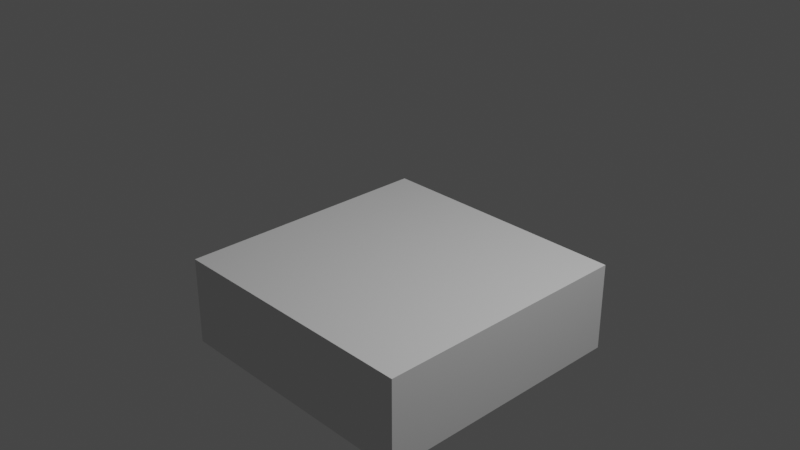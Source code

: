 # Source: mt_modeling_base.blend  (saved by Blender 3.0.42; exported with 4.5.12 LTS)
import bpy
from mathutils import Matrix  # noqa: F401  (used for matrix-valued properties, if any)

bpy.ops.wm.read_factory_settings(use_empty=True)
scene = bpy.context.scene
scene.name = 'Scene'

# ---- collections
col_collection = bpy.data.collections.new('Collection'); scene.collection.children.link(col_collection)

# ---- world
world_world = bpy.data.worlds.new('World'); scene.world = world_world
world_world.use_nodes = True; world_world.node_tree.nodes.clear()
_N = world_world.node_tree.nodes; _L = world_world.node_tree.links
n0 = _N.new('ShaderNodeOutputWorld'); n0.name = 'World Output'; n0.location = (300, 300)
n1 = _N.new('ShaderNodeBackground'); n1.name = 'Background'; n1.location = (10, 300)
n1.inputs[0].default_value = (0.05088, 0.05088, 0.05088, 1.0)
_L.new(n1.outputs[0], n0.inputs[0])
n0.is_active_output = True
world_world.color = (0.05088, 0.05088, 0.05088)
world_world.use_sun_shadow = False
world_world.sun_shadow_jitter_overblur = 0.0

# ---- cameras
cam_camera = bpy.data.cameras.new('Camera')
cam_camera.clip_end = 100.0
cam_camera.ortho_scale = 7.314

# ---- lights
light_light = bpy.data.lights.new('Light', 'POINT')
light_light.transmission_factor = 0.0
light_light.energy = 1000.0
light_light.shadow_soft_size = 0.1
light_light.shadow_maximum_resolution = 0.006
light_light.use_absolute_resolution = True

# ---- meshes
me_cube_001 = bpy.data.meshes.new('Cube.001')
me_cube_001.from_pydata([(-1.0, -1.0, -1.0), (-1.0, -1.0, 1.0), (-1.0, 1.0, -1.0), (-1.0, 1.0, 1.0), (1.0, -1.0, -1.0), (1.0, -1.0, 1.0), (1.0, 1.0, -1.0), (1.0, 1.0, 1.0)], [], [(0, 1, 3, 2), (2, 3, 7, 6), (6, 7, 5, 4), (4, 5, 1, 0), (2, 6, 4, 0), (7, 3, 1, 5)])
_uv = me_cube_001.uv_layers.new(name='UVMap')
_uv.uv.foreach_set('vector', [0.375, 0.0, 0.625, 0.0, 0.625, 0.25, 0.375, 0.25, 0.375, 0.25, 0.625, 0.25, 0.625, 0.5, 0.375, 0.5, 0.375, 0.5, 0.625, 0.5, 0.625, 0.75, 0.375, 0.75, 0.375, 0.75, 0.625, 0.75, 0.625, 1.0, 0.375, 1.0, 0.125, 0.5, 0.375, 0.5, 0.375, 0.75, 0.125, 0.75, 0.625, 0.5, 0.875, 0.5, 0.875, 0.75, 0.625, 0.75])
me_cube_001.use_remesh_fix_poles = True
me_cube_001.use_remesh_preserve_attributes = False
me_cube_001.update()
me_cube_002 = bpy.data.meshes.new('Cube.002')
me_cube_002.from_pydata([(-1.0, -1.0, -1.0), (-1.0, -1.0, 1.0), (-1.0, 1.0, -1.0), (-1.0, 1.0, 1.0), (1.0, -1.0, -1.0), (1.0, -1.0, 1.0), (1.0, 1.0, -1.0), (1.0, 1.0, 1.0)], [], [(0, 1, 3, 2), (2, 3, 7, 6), (6, 7, 5, 4), (4, 5, 1, 0), (2, 6, 4, 0), (7, 3, 1, 5)])
_uv = me_cube_002.uv_layers.new(name='UVMap')
_uv.uv.foreach_set('vector', [0.375, 0.0, 0.625, 0.0, 0.625, 0.25, 0.375, 0.25, 0.375, 0.25, 0.625, 0.25, 0.625, 0.5, 0.375, 0.5, 0.375, 0.5, 0.625, 0.5, 0.625, 0.75, 0.375, 0.75, 0.375, 0.75, 0.625, 0.75, 0.625, 1.0, 0.375, 1.0, 0.125, 0.5, 0.375, 0.5, 0.375, 0.75, 0.125, 0.75, 0.625, 0.5, 0.875, 0.5, 0.875, 0.75, 0.625, 0.75])
me_cube_002.use_remesh_fix_poles = True
me_cube_002.use_remesh_preserve_attributes = False
me_cube_002.update()
me_cube_003 = bpy.data.meshes.new('Cube.003')
me_cube_003.from_pydata([(-1.0, -1.0, -1.0), (-1.0, -1.0, 1.0), (-1.0, 1.0, -1.0), (-1.0, 1.0, 1.0), (1.0, -1.0, -1.0), (1.0, -1.0, 1.0), (1.0, 1.0, -1.0), (1.0, 1.0, 1.0)], [], [(0, 1, 3, 2), (2, 3, 7, 6), (6, 7, 5, 4), (4, 5, 1, 0), (2, 6, 4, 0), (7, 3, 1, 5)])
_uv = me_cube_003.uv_layers.new(name='UVMap')
_uv.uv.foreach_set('vector', [0.375, 0.0, 0.625, 0.0, 0.625, 0.25, 0.375, 0.25, 0.375, 0.25, 0.625, 0.25, 0.625, 0.5, 0.375, 0.5, 0.375, 0.5, 0.625, 0.5, 0.625, 0.75, 0.375, 0.75, 0.375, 0.75, 0.625, 0.75, 0.625, 1.0, 0.375, 1.0, 0.125, 0.5, 0.375, 0.5, 0.375, 0.75, 0.125, 0.75, 0.625, 0.5, 0.875, 0.5, 0.875, 0.75, 0.625, 0.75])
me_cube_003.use_remesh_fix_poles = True
me_cube_003.use_remesh_preserve_attributes = False
me_cube_003.update()

# ---- objects
ob_light = bpy.data.objects.new('Light', light_light)
ob_camera = bpy.data.objects.new('Camera', cam_camera)
ob_cube = bpy.data.objects.new('Cube', me_cube_001)
ob_cube_001 = bpy.data.objects.new('Cube.001', me_cube_002)
ob_cube_002 = bpy.data.objects.new('Cube.002', me_cube_003)
ob_cube_003 = bpy.data.objects.new('Cube.003', me_cube_001)
ob_cube_004 = bpy.data.objects.new('Cube.004', me_cube_002)
ob_cube_005 = bpy.data.objects.new('Cube.005', me_cube_003)
ob_cube_006 = bpy.data.objects.new('Cube.006', me_cube_001)
ob_cube_007 = bpy.data.objects.new('Cube.007', me_cube_002)
ob_cube_008 = bpy.data.objects.new('Cube.008', me_cube_003)

# ---- transforms, parenting, visibility, modifiers, constraints
ob_light.location = (4.076, 1.005, 5.904)
ob_light.rotation_euler = (0.6503, 0.05522, 1.866)
ob_light.lock_rotations_4d = False
ob_light.empty_display_type = 'ARROWS'
ob_light.color = (0.0, 0.0, 0.0, 0.0)
ob_light.lineart.crease_threshold = 0.0
ob_camera.location = (7.359, -6.926, 4.958)
ob_camera.rotation_euler = (1.109, 0.0, 0.8149)
ob_camera.lock_rotations_4d = False
ob_camera.empty_display_type = 'ARROWS'
ob_camera.color = (0.0, 0.0, 0.0, 0.0)
ob_camera.display_type = 'WIRE'
ob_camera.lineart.crease_threshold = 0.0
ob_cube.location = (0.0, 0.0, -1.0)
ob_cube.scale = (0.5, 0.5, 0.5)
ob_cube_001.location = (-1.0, 0.0, -1.0)
ob_cube_001.scale = (0.5, 0.5, 0.5)
ob_cube_002.location = (1.0, 0.0, -1.0)
ob_cube_002.scale = (0.5, 0.5, 0.5)
ob_cube_003.location = (0.0, -1.0, -1.0)
ob_cube_003.scale = (0.5, 0.5, 0.5)
ob_cube_004.location = (-1.0, -1.0, -1.0)
ob_cube_004.scale = (0.5, 0.5, 0.5)
ob_cube_005.location = (1.0, -1.0, -1.0)
ob_cube_005.scale = (0.5, 0.5, 0.5)
ob_cube_006.location = (0.0, 1.0, -1.0)
ob_cube_006.scale = (0.5, 0.5, 0.5)
ob_cube_007.location = (-1.0, 1.0, -1.0)
ob_cube_007.scale = (0.5, 0.5, 0.5)
ob_cube_008.location = (1.0, 1.0, -1.0)
ob_cube_008.scale = (0.5, 0.5, 0.5)

# ---- collection membership
col_collection.objects.link(ob_light)
col_collection.objects.link(ob_camera)
col_collection.objects.link(ob_cube)
col_collection.objects.link(ob_cube_001)
col_collection.objects.link(ob_cube_002)
col_collection.objects.link(ob_cube_003)
col_collection.objects.link(ob_cube_004)
col_collection.objects.link(ob_cube_005)
col_collection.objects.link(ob_cube_006)
col_collection.objects.link(ob_cube_007)
col_collection.objects.link(ob_cube_008)

# ---- scene / render settings (as saved in the file)
scene.camera = ob_camera
scene.frame_start = 1; scene.frame_end = 250; scene.frame_set(1)
scene.render.engine = 'BLENDER_EEVEE_NEXT'
scene.cycles.sampling_pattern = 'TABULATED_SOBOL'
scene.cycles.use_light_tree = False
scene.view_settings.view_transform = 'Filmic'
bpy.context.view_layer.update()
